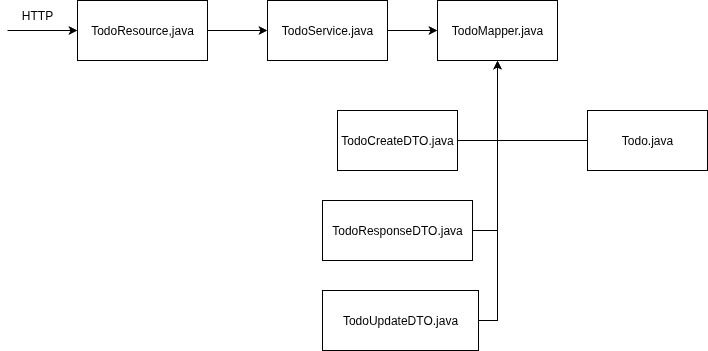

The diagram above was exported from draw.io. Its source (the exported page's mxGraphModel, read from the mxfile embedded in the PNG):
<mxGraphModel dx="1141" dy="672" grid="1" gridSize="10" guides="1" tooltips="1" connect="1" arrows="1" fold="1" page="1" pageScale="1" pageWidth="827" pageHeight="1169" math="0" shadow="0">
  <root>
    <mxCell id="0" />
    <mxCell id="1" parent="0" />
    <mxCell id="9WjTyDQzj3XNSpVWjbPc-1" value="TodoResource,java" style="rounded=0;whiteSpace=wrap;html=1;" vertex="1" parent="1">
      <mxGeometry x="80" y="170" width="130" height="60" as="geometry" />
    </mxCell>
    <mxCell id="9WjTyDQzj3XNSpVWjbPc-2" value="TodoService.java" style="rounded=0;whiteSpace=wrap;html=1;" vertex="1" parent="1">
      <mxGeometry x="270" y="170" width="120" height="60" as="geometry" />
    </mxCell>
    <mxCell id="9WjTyDQzj3XNSpVWjbPc-3" value="TodoMapper.java" style="rounded=0;whiteSpace=wrap;html=1;" vertex="1" parent="1">
      <mxGeometry x="440" y="170" width="120" height="60" as="geometry" />
    </mxCell>
    <mxCell id="9WjTyDQzj3XNSpVWjbPc-4" value="Todo.java" style="rounded=0;whiteSpace=wrap;html=1;" vertex="1" parent="1">
      <mxGeometry x="590" y="280" width="120" height="60" as="geometry" />
    </mxCell>
    <mxCell id="9WjTyDQzj3XNSpVWjbPc-5" value="TodoCreateDTO.java" style="rounded=0;whiteSpace=wrap;html=1;" vertex="1" parent="1">
      <mxGeometry x="340" y="280" width="120" height="60" as="geometry" />
    </mxCell>
    <mxCell id="9WjTyDQzj3XNSpVWjbPc-7" value="TodoResponseDTO.java" style="rounded=0;whiteSpace=wrap;html=1;" vertex="1" parent="1">
      <mxGeometry x="325" y="370" width="150" height="60" as="geometry" />
    </mxCell>
    <mxCell id="9WjTyDQzj3XNSpVWjbPc-8" value="TodoUpdateDTO.java" style="rounded=0;whiteSpace=wrap;html=1;" vertex="1" parent="1">
      <mxGeometry x="325" y="460" width="156" height="60" as="geometry" />
    </mxCell>
    <mxCell id="9WjTyDQzj3XNSpVWjbPc-9" value="" style="endArrow=classic;html=1;rounded=0;exitX=1;exitY=0.5;exitDx=0;exitDy=0;entryX=0;entryY=0.5;entryDx=0;entryDy=0;" edge="1" parent="1" source="9WjTyDQzj3XNSpVWjbPc-1" target="9WjTyDQzj3XNSpVWjbPc-2">
      <mxGeometry width="50" height="50" relative="1" as="geometry">
        <mxPoint x="390" y="460" as="sourcePoint" />
        <mxPoint x="440" y="410" as="targetPoint" />
      </mxGeometry>
    </mxCell>
    <mxCell id="9WjTyDQzj3XNSpVWjbPc-10" value="" style="endArrow=classic;html=1;rounded=0;exitX=1;exitY=0.5;exitDx=0;exitDy=0;" edge="1" parent="1" source="9WjTyDQzj3XNSpVWjbPc-2" target="9WjTyDQzj3XNSpVWjbPc-3">
      <mxGeometry width="50" height="50" relative="1" as="geometry">
        <mxPoint x="490" y="290" as="sourcePoint" />
        <mxPoint x="550" y="290" as="targetPoint" />
      </mxGeometry>
    </mxCell>
    <mxCell id="9WjTyDQzj3XNSpVWjbPc-11" value="" style="endArrow=classic;html=1;rounded=0;entryX=0.5;entryY=1;entryDx=0;entryDy=0;exitX=1;exitY=0.5;exitDx=0;exitDy=0;" edge="1" parent="1" source="9WjTyDQzj3XNSpVWjbPc-5" target="9WjTyDQzj3XNSpVWjbPc-3">
      <mxGeometry width="50" height="50" relative="1" as="geometry">
        <mxPoint x="500" y="410" as="sourcePoint" />
        <mxPoint x="550" y="360" as="targetPoint" />
        <Array as="points">
          <mxPoint x="500" y="310" />
        </Array>
      </mxGeometry>
    </mxCell>
    <mxCell id="9WjTyDQzj3XNSpVWjbPc-12" value="" style="endArrow=classic;html=1;rounded=0;exitX=1;exitY=0.5;exitDx=0;exitDy=0;" edge="1" parent="1" source="9WjTyDQzj3XNSpVWjbPc-7" target="9WjTyDQzj3XNSpVWjbPc-3">
      <mxGeometry width="50" height="50" relative="1" as="geometry">
        <mxPoint x="495.9999999999999" y="430" as="sourcePoint" />
        <mxPoint x="525.2900000000001" y="264.85999999999996" as="targetPoint" />
        <Array as="points">
          <mxPoint x="500" y="400" />
        </Array>
      </mxGeometry>
    </mxCell>
    <mxCell id="9WjTyDQzj3XNSpVWjbPc-13" value="" style="endArrow=classic;html=1;rounded=0;entryX=0.5;entryY=1;entryDx=0;entryDy=0;exitX=1;exitY=0.5;exitDx=0;exitDy=0;" edge="1" parent="1" source="9WjTyDQzj3XNSpVWjbPc-8" target="9WjTyDQzj3XNSpVWjbPc-3">
      <mxGeometry width="50" height="50" relative="1" as="geometry">
        <mxPoint x="530" y="460" as="sourcePoint" />
        <mxPoint x="570" y="380" as="targetPoint" />
        <Array as="points">
          <mxPoint x="500" y="490" />
        </Array>
      </mxGeometry>
    </mxCell>
    <mxCell id="9WjTyDQzj3XNSpVWjbPc-14" value="" style="endArrow=classic;html=1;rounded=0;entryX=0.5;entryY=1;entryDx=0;entryDy=0;exitX=0;exitY=0.5;exitDx=0;exitDy=0;" edge="1" parent="1" source="9WjTyDQzj3XNSpVWjbPc-4" target="9WjTyDQzj3XNSpVWjbPc-3">
      <mxGeometry width="50" height="50" relative="1" as="geometry">
        <mxPoint x="570" y="440" as="sourcePoint" />
        <mxPoint x="610" y="360" as="targetPoint" />
        <Array as="points">
          <mxPoint x="500" y="310" />
        </Array>
      </mxGeometry>
    </mxCell>
    <mxCell id="9WjTyDQzj3XNSpVWjbPc-15" value="" style="endArrow=classic;html=1;rounded=0;entryX=0;entryY=0.5;entryDx=0;entryDy=0;" edge="1" parent="1" target="9WjTyDQzj3XNSpVWjbPc-1">
      <mxGeometry width="50" height="50" relative="1" as="geometry">
        <mxPoint x="10" y="200" as="sourcePoint" />
        <mxPoint x="440" y="290" as="targetPoint" />
      </mxGeometry>
    </mxCell>
    <mxCell id="9WjTyDQzj3XNSpVWjbPc-16" value="HTTP" style="text;html=1;align=center;verticalAlign=middle;whiteSpace=wrap;rounded=0;" vertex="1" parent="1">
      <mxGeometry x="10" y="170" width="60" height="30" as="geometry" />
    </mxCell>
  </root>
</mxGraphModel>